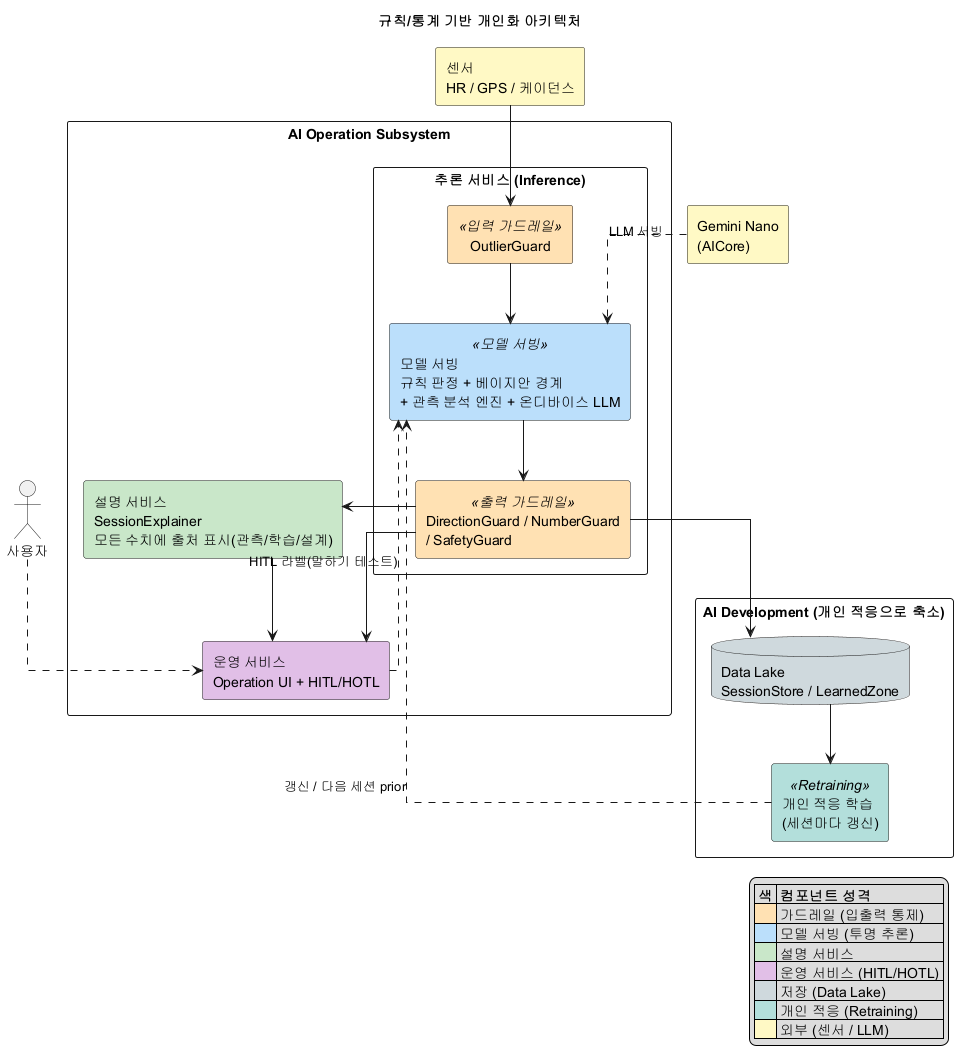

The diagram above was rendered by PlantUML. Its source (embedded in the PNG):
@startuml
title 규칙/통계 기반 개인화 아키텍처
skinparam defaultFontName "AppleGothic"
skinparam componentStyle rectangle
skinparam shadowing false
skinparam packageStyle rectangle
skinparam linetype ortho

actor "사용자" as User
component "센서\nHR / GPS / 케이던스" as Sensors #FFF9C4
component "Gemini Nano\n(AICore)" as Nano #FFF9C4

package "AI Operation Subsystem" {
  package "추론 서비스 (Inference)" as INF {
    component "OutlierGuard" <<입력 가드레일>> as IG #FFE0B2
    component "모델 서빙\n규칙 판정 + 베이지안 경계\n+ 관측 분석 엔진 + 온디바이스 LLM" <<모델 서빙>> as SERVE #BBDEFB
    component "DirectionGuard / NumberGuard\n/ SafetyGuard" <<출력 가드레일>> as OG #FFE0B2
    IG --> SERVE
    SERVE --> OG
  }
  component "설명 서비스\nSessionExplainer\n모든 수치에 출처 표시(관측/학습/설계)" as EXP #C8E6C9
  component "운영 서비스\nOperation UI + HITL/HOTL" as OPS #E1BEE7
}

package "AI Development (개인 적응으로 축소)" as DEV {
  database "Data Lake\nSessionStore / LearnedZone" as DL #CFD8DC
  component "개인 적응 학습\n(세션마다 갱신)" <<Retraining>> as AD #B2DFDB
}

Sensors --> IG
OG --> OPS
OG --> EXP
EXP --> OPS
User ..> OPS
OPS ..> SERVE : HITL 라벨(말하기 테스트)
Nano ..> SERVE : LLM 서빙
OG --> DL
DL --> AD
AD ..> SERVE : 갱신 / 다음 세션 prior

legend right
|= 색 |= 컴포넌트 성격 |
|<#FFE0B2>| 가드레일 (입출력 통제) |
|<#BBDEFB>| 모델 서빙 (투명 추론) |
|<#C8E6C9>| 설명 서비스 |
|<#E1BEE7>| 운영 서비스 (HITL/HOTL) |
|<#CFD8DC>| 저장 (Data Lake) |
|<#B2DFDB>| 개인 적응 (Retraining) |
|<#FFF9C4>| 외부 (센서 / LLM) |
endlegend
@enduml